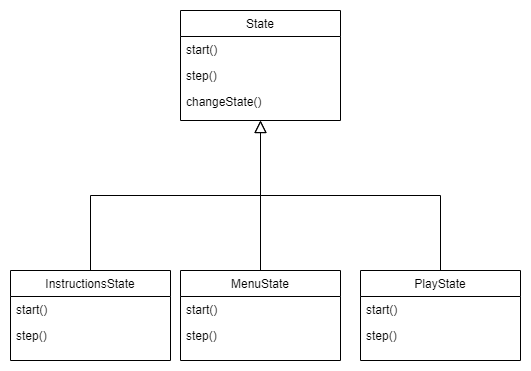

The diagram above was exported from draw.io. Its source (the exported page's mxGraphModel, read from the mxfile embedded in the PNG):
<mxGraphModel dx="540" dy="689" grid="1" gridSize="10" guides="1" tooltips="1" connect="1" arrows="1" fold="1" page="1" pageScale="1" pageWidth="827" pageHeight="1169" math="0" shadow="0">
  <root>
    <mxCell id="WIyWlLk6GJQsqaUBKTNV-0" />
    <mxCell id="WIyWlLk6GJQsqaUBKTNV-1" parent="WIyWlLk6GJQsqaUBKTNV-0" />
    <mxCell id="zkfFHV4jXpPFQw0GAbJ--0" value="State" style="swimlane;fontStyle=0;align=center;verticalAlign=top;childLayout=stackLayout;horizontal=1;startSize=26;horizontalStack=0;resizeParent=1;resizeLast=0;collapsible=1;marginBottom=0;rounded=0;shadow=0;strokeWidth=1;" parent="WIyWlLk6GJQsqaUBKTNV-1" vertex="1">
      <mxGeometry x="180" y="100" width="160" height="110" as="geometry">
        <mxRectangle x="230" y="140" width="160" height="26" as="alternateBounds" />
      </mxGeometry>
    </mxCell>
    <mxCell id="zkfFHV4jXpPFQw0GAbJ--5" value="start()" style="text;align=left;verticalAlign=top;spacingLeft=4;spacingRight=4;overflow=hidden;rotatable=0;points=[[0,0.5],[1,0.5]];portConstraint=eastwest;" parent="zkfFHV4jXpPFQw0GAbJ--0" vertex="1">
      <mxGeometry y="26" width="160" height="26" as="geometry" />
    </mxCell>
    <mxCell id="ej2ZXwyi7Ul_8o0Lsmns-0" value="step()" style="text;align=left;verticalAlign=top;spacingLeft=4;spacingRight=4;overflow=hidden;rotatable=0;points=[[0,0.5],[1,0.5]];portConstraint=eastwest;" vertex="1" parent="zkfFHV4jXpPFQw0GAbJ--0">
      <mxGeometry y="52" width="160" height="26" as="geometry" />
    </mxCell>
    <mxCell id="ej2ZXwyi7Ul_8o0Lsmns-1" value="changeState()" style="text;align=left;verticalAlign=top;spacingLeft=4;spacingRight=4;overflow=hidden;rotatable=0;points=[[0,0.5],[1,0.5]];portConstraint=eastwest;" vertex="1" parent="zkfFHV4jXpPFQw0GAbJ--0">
      <mxGeometry y="78" width="160" height="26" as="geometry" />
    </mxCell>
    <mxCell id="zkfFHV4jXpPFQw0GAbJ--6" value="InstructionsState" style="swimlane;fontStyle=0;align=center;verticalAlign=top;childLayout=stackLayout;horizontal=1;startSize=26;horizontalStack=0;resizeParent=1;resizeLast=0;collapsible=1;marginBottom=0;rounded=0;shadow=0;strokeWidth=1;" parent="WIyWlLk6GJQsqaUBKTNV-1" vertex="1">
      <mxGeometry x="10" y="360" width="160" height="90" as="geometry">
        <mxRectangle x="130" y="380" width="160" height="26" as="alternateBounds" />
      </mxGeometry>
    </mxCell>
    <mxCell id="zkfFHV4jXpPFQw0GAbJ--8" value="start()" style="text;align=left;verticalAlign=top;spacingLeft=4;spacingRight=4;overflow=hidden;rotatable=0;points=[[0,0.5],[1,0.5]];portConstraint=eastwest;rounded=0;shadow=0;html=0;" parent="zkfFHV4jXpPFQw0GAbJ--6" vertex="1">
      <mxGeometry y="26" width="160" height="26" as="geometry" />
    </mxCell>
    <mxCell id="zkfFHV4jXpPFQw0GAbJ--11" value="step()" style="text;align=left;verticalAlign=top;spacingLeft=4;spacingRight=4;overflow=hidden;rotatable=0;points=[[0,0.5],[1,0.5]];portConstraint=eastwest;" parent="zkfFHV4jXpPFQw0GAbJ--6" vertex="1">
      <mxGeometry y="52" width="160" height="26" as="geometry" />
    </mxCell>
    <mxCell id="zkfFHV4jXpPFQw0GAbJ--12" value="" style="endArrow=block;endSize=10;endFill=0;shadow=0;strokeWidth=1;rounded=0;edgeStyle=elbowEdgeStyle;elbow=vertical;" parent="WIyWlLk6GJQsqaUBKTNV-1" source="zkfFHV4jXpPFQw0GAbJ--6" target="zkfFHV4jXpPFQw0GAbJ--0" edge="1">
      <mxGeometry width="160" relative="1" as="geometry">
        <mxPoint x="200" y="203" as="sourcePoint" />
        <mxPoint x="200" y="203" as="targetPoint" />
      </mxGeometry>
    </mxCell>
    <mxCell id="zkfFHV4jXpPFQw0GAbJ--13" value="MenuState" style="swimlane;fontStyle=0;align=center;verticalAlign=top;childLayout=stackLayout;horizontal=1;startSize=26;horizontalStack=0;resizeParent=1;resizeLast=0;collapsible=1;marginBottom=0;rounded=0;shadow=0;strokeWidth=1;" parent="WIyWlLk6GJQsqaUBKTNV-1" vertex="1">
      <mxGeometry x="180" y="360" width="160" height="90" as="geometry">
        <mxRectangle x="340" y="380" width="170" height="26" as="alternateBounds" />
      </mxGeometry>
    </mxCell>
    <mxCell id="zkfFHV4jXpPFQw0GAbJ--14" value="start()" style="text;align=left;verticalAlign=top;spacingLeft=4;spacingRight=4;overflow=hidden;rotatable=0;points=[[0,0.5],[1,0.5]];portConstraint=eastwest;" parent="zkfFHV4jXpPFQw0GAbJ--13" vertex="1">
      <mxGeometry y="26" width="160" height="26" as="geometry" />
    </mxCell>
    <mxCell id="ej2ZXwyi7Ul_8o0Lsmns-5" value="step()" style="text;align=left;verticalAlign=top;spacingLeft=4;spacingRight=4;overflow=hidden;rotatable=0;points=[[0,0.5],[1,0.5]];portConstraint=eastwest;" vertex="1" parent="zkfFHV4jXpPFQw0GAbJ--13">
      <mxGeometry y="52" width="160" height="26" as="geometry" />
    </mxCell>
    <mxCell id="zkfFHV4jXpPFQw0GAbJ--16" value="" style="endArrow=block;endSize=10;endFill=0;shadow=0;strokeWidth=1;rounded=0;edgeStyle=elbowEdgeStyle;elbow=vertical;" parent="WIyWlLk6GJQsqaUBKTNV-1" source="zkfFHV4jXpPFQw0GAbJ--13" target="zkfFHV4jXpPFQw0GAbJ--0" edge="1">
      <mxGeometry width="160" relative="1" as="geometry">
        <mxPoint x="210" y="373" as="sourcePoint" />
        <mxPoint x="310" y="271" as="targetPoint" />
      </mxGeometry>
    </mxCell>
    <mxCell id="ej2ZXwyi7Ul_8o0Lsmns-12" style="edgeStyle=elbowEdgeStyle;rounded=0;orthogonalLoop=1;jettySize=auto;elbow=vertical;html=1;exitX=0.5;exitY=0;exitDx=0;exitDy=0;endArrow=none;endFill=0;strokeWidth=1;" edge="1" parent="WIyWlLk6GJQsqaUBKTNV-1">
      <mxGeometry relative="1" as="geometry">
        <mxPoint x="260" y="235" as="targetPoint" />
        <mxPoint x="440" y="365" as="sourcePoint" />
        <Array as="points">
          <mxPoint x="350" y="285" />
        </Array>
      </mxGeometry>
    </mxCell>
    <mxCell id="ej2ZXwyi7Ul_8o0Lsmns-6" value="PlayState" style="swimlane;fontStyle=0;align=center;verticalAlign=top;childLayout=stackLayout;horizontal=1;startSize=26;horizontalStack=0;resizeParent=1;resizeLast=0;collapsible=1;marginBottom=0;rounded=0;shadow=0;strokeWidth=1;" vertex="1" parent="WIyWlLk6GJQsqaUBKTNV-1">
      <mxGeometry x="360" y="360" width="160" height="90" as="geometry">
        <mxRectangle x="340" y="380" width="170" height="26" as="alternateBounds" />
      </mxGeometry>
    </mxCell>
    <mxCell id="ej2ZXwyi7Ul_8o0Lsmns-7" value="start()" style="text;align=left;verticalAlign=top;spacingLeft=4;spacingRight=4;overflow=hidden;rotatable=0;points=[[0,0.5],[1,0.5]];portConstraint=eastwest;" vertex="1" parent="ej2ZXwyi7Ul_8o0Lsmns-6">
      <mxGeometry y="26" width="160" height="26" as="geometry" />
    </mxCell>
    <mxCell id="ej2ZXwyi7Ul_8o0Lsmns-8" value="step()" style="text;align=left;verticalAlign=top;spacingLeft=4;spacingRight=4;overflow=hidden;rotatable=0;points=[[0,0.5],[1,0.5]];portConstraint=eastwest;" vertex="1" parent="ej2ZXwyi7Ul_8o0Lsmns-6">
      <mxGeometry y="52" width="160" height="26" as="geometry" />
    </mxCell>
  </root>
</mxGraphModel>